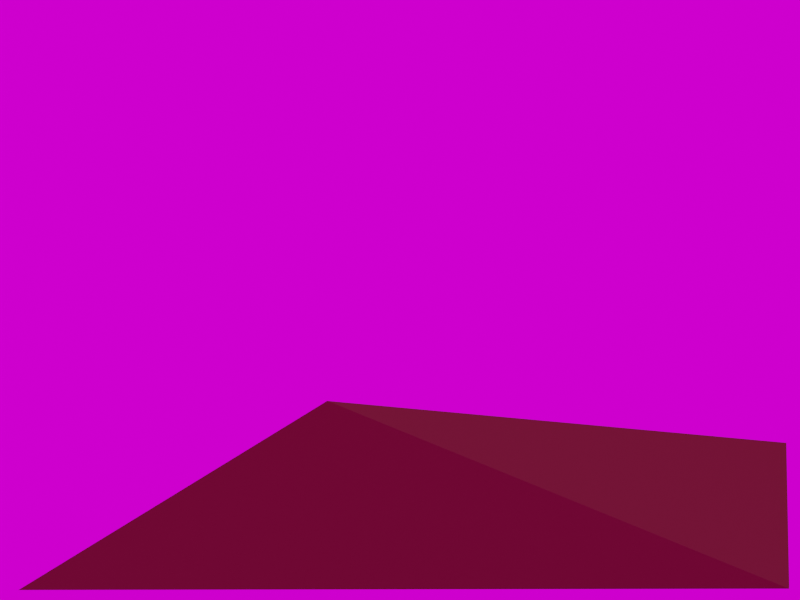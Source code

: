 # Source: empty_-_bw.blend  (saved by Blender 3.0.42; exported with 4.5.12 LTS)
import bpy
from mathutils import Matrix  # noqa: F401  (used for matrix-valued properties, if any)

bpy.ops.wm.read_factory_settings(use_empty=True)
scene = bpy.context.scene
scene.name = 'Scene'

# ---- collections
col_collection = bpy.data.collections.new('Collection'); scene.collection.children.link(col_collection)
col_collection_2 = bpy.data.collections.new('Collection 2'); scene.collection.children.link(col_collection_2)

# ---- images (referenced by path relative to the original .blend; pixels are not part of the script)
import os
ASSET_DIR = os.environ.get("B2B_ASSET_DIR", "")  # directory of the original .blend (textures are referenced by path, not embedded)
HERE = os.path.dirname(os.path.abspath(__file__))  # packed textures are extracted next to this script under _unpacked/

def load_image(name, relpath, width, height, colorspace="sRGB"):
    """Load a texture the original file referenced (path relative to the .blend, or extracted next to this script)."""
    p = next((c for c in (os.path.join(HERE, relpath), os.path.join(ASSET_DIR, relpath)) if relpath and os.path.exists(c)), "")
    if p:
        img = bpy.data.images.load(p, check_existing=True)
        img.name = name
    else:  # same state as the original file: an image datablock whose file is absent (Cycles renders it pink)
        img = bpy.data.images.new(name, width, height)
        img.source = "FILE"
        img.filepath = "//" + (relpath or name)
    img.colorspace_settings.name = colorspace
    return img
img_equirectangular_hdr_001 = load_image('equirectangular.hdr.001', 'images/outputs/equirectangular.hdr', 1024, 1024, 'Linear Rec.709')

# ---- materials (node trees are filled in below, after node groups)
mat_material = bpy.data.materials.new('Material')

# ---- material node trees
mat_material.use_nodes = True; mat_material.node_tree.nodes.clear()
_N = mat_material.node_tree.nodes; _L = mat_material.node_tree.links
n0 = _N.new('ShaderNodeOutputMaterial'); n0.name = 'Material Output'; n0.location = (300, 300)
n1 = _N.new('ShaderNodeBsdfDiffuse'); n1.name = 'Diffuse BSDF'; n1.location = (10, 300)
n1.inputs[0].default_value = (0.1413, 0.0648, 0.0319, 1.0)
n1.inputs[1].default_value = 0.5
_L.new(n1.outputs[0], n0.inputs[0])
n0.is_active_output = True

# ---- world
world_world = bpy.data.worlds.new('World'); scene.world = world_world
world_world.use_nodes = True; world_world.node_tree.nodes.clear()
_N = world_world.node_tree.nodes; _L = world_world.node_tree.links
n0 = _N.new('ShaderNodeOutputWorld'); n0.name = 'World Output'; n0.location = (300, 300)
n1 = _N.new('ShaderNodeBackground'); n1.name = 'Background'; n1.location = (10, 300)
n2 = _N.new('ShaderNodeTexEnvironment'); n2.name = 'Environment Texture'; n2.location = (-280, 280)
n2.image = img_equirectangular_hdr_001
_L.new(n1.outputs[0], n0.inputs[0])
_L.new(n2.outputs[0], n1.inputs[0])
n0.is_active_output = True
world_world.color = (0.05088, 0.05088, 0.05088)
world_world.use_sun_shadow = False
world_world.sun_shadow_jitter_overblur = 0.0

# ---- cameras
cam_camera = bpy.data.cameras.new('Camera')
cam_camera.clip_end = 100.0
cam_camera.lens = 47.05
cam_camera.ortho_scale = 7.314

# ---- meshes
me_plane_001 = bpy.data.meshes.new('Plane.001')
me_plane_001.from_pydata([(-1.828, -4.064, -1.912), (0.5176, -4.838, -1.012), (-1.544, 6.162, -1.531), (0.9763, 2.069, -0.1743)], [], [(0, 1, 3, 2)])
_uv = me_plane_001.uv_layers.new(name='UVMap')
_uv.uv.foreach_set('vector', [0.0, 0.0, 1.0, 0.0, 1.0, 1.0, 0.0, 1.0])
_ca = me_plane_001.color_attributes.new('Col', 'BYTE_COLOR', 'CORNER')
_ca.data.foreach_set('color', [1.0, 1.0, 1.0, 1.0, 1.0, 1.0, 1.0, 1.0, 1.0, 1.0, 1.0, 1.0, 1.0, 1.0, 1.0, 1.0])
me_plane_001.materials.append(mat_material)
me_plane_001.use_remesh_fix_poles = True
me_plane_001.use_remesh_preserve_attributes = False
me_plane_001.update()

# ---- objects
ob_camera = bpy.data.objects.new('Camera', cam_camera)
ob_plane = bpy.data.objects.new('Plane', me_plane_001)
ob_empty = bpy.data.objects.new('Empty', None)

# ---- transforms, parenting, visibility, modifiers, constraints
ob_camera.location = (0.0, 0.0, 0.0)
ob_camera.rotation_euler = (1.571, -0.0, -1.571)
ob_camera.scale = (0.9067, 0.9067, 0.9067)
ob_camera.lock_rotations_4d = False
ob_camera.empty_display_type = 'ARROWS'
ob_camera.color = (0.0, 0.0, 0.0, 0.0)
ob_camera.display_type = 'WIRE'
ob_camera.lineart.crease_threshold = 0.0
ob_plane.location = (1.724, -0.1148, -0.1852)
ob_plane.rotation_euler = (-0.048, -0.3489, 0.03334)
ob_plane.scale = (0.1158, 0.1158, 0.1158)
ob_empty.location = (1.9, 0.0, 0.0)
ob_empty.rotation_euler = (1.571, -0.0, -1.571)
ob_empty.scale = (0.2915, 0.2915, 0.2915)
ob_empty.empty_display_type = 'IMAGE'
ob_empty.empty_display_size = 5.0
ob_empty.empty_image_depth = 'BACK'
ob_empty.empty_image_side = 'FRONT'

# ---- collection membership
col_collection.objects.link(ob_camera)
col_collection_2.objects.link(ob_plane)
col_collection_2.objects.link(ob_empty)

# ---- scene / render settings (as saved in the file)
scene.camera = ob_camera
scene.frame_start = 1; scene.frame_end = 250; scene.frame_set(220)
scene.render.engine = 'CYCLES'
scene.render.resolution_y = 1440
scene.cycles.sampling_pattern = 'TABULATED_SOBOL'
scene.cycles.use_light_tree = False
scene.view_settings.view_transform = 'Filmic'
bpy.context.view_layer.update()

# ---- added for rendering (the .blend has no usable light): sun
light_auto_sun = bpy.data.lights.new('AutoSun', 'SUN')
light_auto_sun.energy = 3.0
light_auto_sun.angle = 0.0523599
ob_auto_sun = bpy.data.objects.new('AutoSun', light_auto_sun)
scene.collection.objects.link(ob_auto_sun)
ob_auto_sun.rotation_euler = (0.872665, 0.174533, 0.523599)
bpy.context.view_layer.update()
